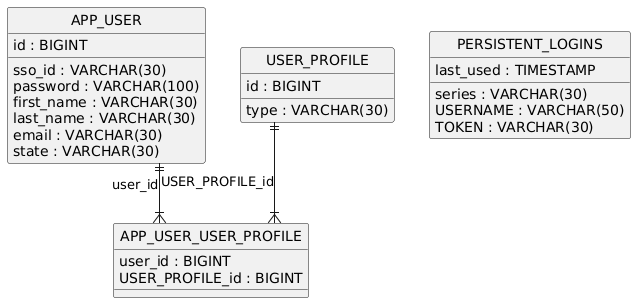

The diagram above was rendered by PlantUML. Its source (embedded in the PNG):
@startuml
hide circle
skinparam linetype ortho

entity "APP_USER" as APP_USER {
  id : BIGINT
  sso_id : VARCHAR(30)
  password : VARCHAR(100)
  first_name : VARCHAR(30)
  last_name : VARCHAR(30)
  email : VARCHAR(30)
  state : VARCHAR(30)
}

entity "USER_PROFILE" as USER_PROFILE {
  id : BIGINT
  type : VARCHAR(30)
}

entity "APP_USER_USER_PROFILE" as APP_USER_USER_PROFILE {
  user_id : BIGINT
  USER_PROFILE_id : BIGINT
}

entity "PERSISTENT_LOGINS" as PERSISTENT_LOGINS {
  series : VARCHAR(30)
  USERNAME : VARCHAR(50)
  TOKEN : VARCHAR(30)
  last_used : TIMESTAMP
}

APP_USER ||--|{ APP_USER_USER_PROFILE : "user_id"
USER_PROFILE ||--|{ APP_USER_USER_PROFILE : "USER_PROFILE_id"
@enduml